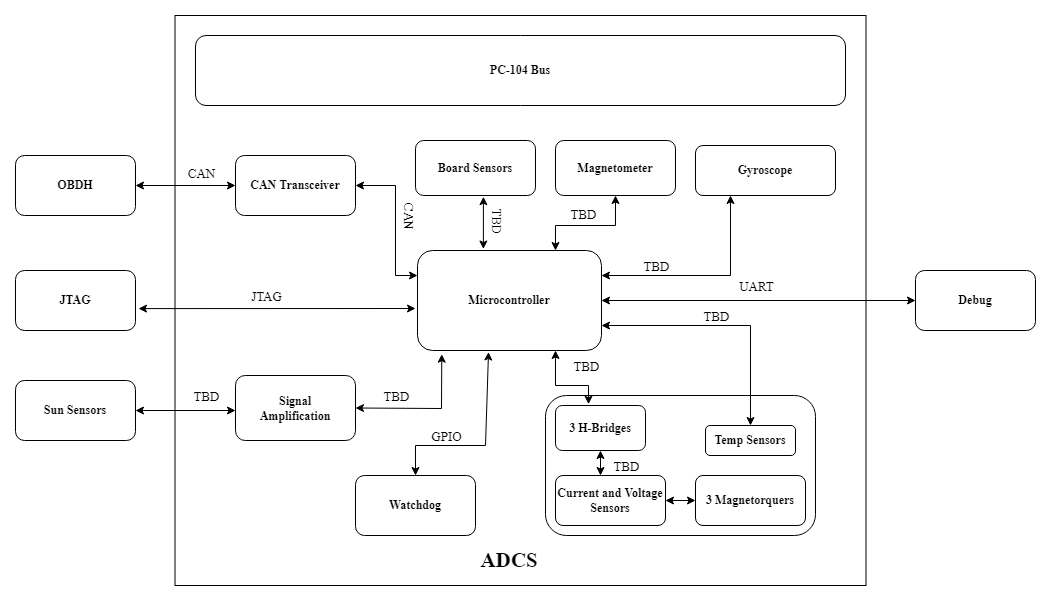

The diagram above was exported from draw.io. Its source (the exported page's mxGraphModel, read from the mxfile embedded in the PNG):
<mxGraphModel dx="2417" dy="868" grid="1" gridSize="10" guides="1" tooltips="1" connect="1" arrows="1" fold="1" page="1" pageScale="1" pageWidth="827" pageHeight="1169" math="0" shadow="0">
  <root>
    <mxCell id="0" />
    <mxCell id="1" parent="0" />
    <mxCell id="_lpnFHLCYmO_Zy523h3L-2" value="" style="rounded=0;whiteSpace=wrap;html=1;" parent="1" vertex="1">
      <mxGeometry x="79.5" y="180" width="691" height="570" as="geometry" />
    </mxCell>
    <mxCell id="_lpnFHLCYmO_Zy523h3L-4" value="Microcontroller" style="rounded=1;whiteSpace=wrap;html=1;fontFamily=Times New Roman;fontStyle=1" parent="1" vertex="1">
      <mxGeometry x="322" y="415" width="184" height="100" as="geometry" />
    </mxCell>
    <mxCell id="_lpnFHLCYmO_Zy523h3L-5" value="PC-104 Bus" style="rounded=1;whiteSpace=wrap;html=1;fontFamily=Times New Roman;fontStyle=1" parent="1" vertex="1">
      <mxGeometry x="100" y="200" width="650" height="70" as="geometry" />
    </mxCell>
    <mxCell id="_lpnFHLCYmO_Zy523h3L-6" value="CAN Transceiver" style="rounded=1;whiteSpace=wrap;html=1;fontFamily=Times New Roman;fontStyle=1" parent="1" vertex="1">
      <mxGeometry x="140" y="320" width="120" height="60" as="geometry" />
    </mxCell>
    <mxCell id="_lpnFHLCYmO_Zy523h3L-7" value="Watchdog" style="rounded=1;whiteSpace=wrap;html=1;fontFamily=Times New Roman;fontStyle=1" parent="1" vertex="1">
      <mxGeometry x="260" y="640" width="120" height="60" as="geometry" />
    </mxCell>
    <mxCell id="_lpnFHLCYmO_Zy523h3L-8" value="Sun Sensors" style="rounded=1;whiteSpace=wrap;html=1;fontFamily=Times New Roman;fontStyle=1" parent="1" vertex="1">
      <mxGeometry x="-80" y="545" width="120" height="60" as="geometry" />
    </mxCell>
    <mxCell id="_lpnFHLCYmO_Zy523h3L-9" value="" style="rounded=1;whiteSpace=wrap;html=1;fontFamily=Times New Roman;" parent="1" vertex="1">
      <mxGeometry x="450" y="560" width="270" height="140" as="geometry" />
    </mxCell>
    <mxCell id="_lpnFHLCYmO_Zy523h3L-10" value="3 H-Bridges" style="rounded=1;whiteSpace=wrap;html=1;fontFamily=Times New Roman;fontStyle=1" parent="1" vertex="1">
      <mxGeometry x="460" y="570" width="90" height="45" as="geometry" />
    </mxCell>
    <mxCell id="_lpnFHLCYmO_Zy523h3L-11" value="Current and Voltage Sensors" style="rounded=1;whiteSpace=wrap;html=1;fontFamily=Times New Roman;fontStyle=1" parent="1" vertex="1">
      <mxGeometry x="460" y="640" width="110" height="50" as="geometry" />
    </mxCell>
    <mxCell id="_lpnFHLCYmO_Zy523h3L-12" value="3 Magnetorquers" style="rounded=1;whiteSpace=wrap;html=1;fontFamily=Times New Roman;fontStyle=1" parent="1" vertex="1">
      <mxGeometry x="600" y="640" width="110" height="50" as="geometry" />
    </mxCell>
    <mxCell id="_lpnFHLCYmO_Zy523h3L-14" value="Temp Sensors" style="rounded=1;whiteSpace=wrap;html=1;fontFamily=Times New Roman;fontStyle=1" parent="1" vertex="1">
      <mxGeometry x="610" y="590" width="90" height="30" as="geometry" />
    </mxCell>
    <mxCell id="_lpnFHLCYmO_Zy523h3L-15" value="Gyroscope" style="rounded=1;whiteSpace=wrap;html=1;fontFamily=Times New Roman;fontStyle=1" parent="1" vertex="1">
      <mxGeometry x="600" y="310" width="140" height="50" as="geometry" />
    </mxCell>
    <mxCell id="_lpnFHLCYmO_Zy523h3L-16" value="Signal&lt;br&gt;Amplification" style="rounded=1;whiteSpace=wrap;html=1;fontFamily=Times New Roman;fontStyle=1" parent="1" vertex="1">
      <mxGeometry x="140" y="540" width="120" height="65" as="geometry" />
    </mxCell>
    <mxCell id="_lpnFHLCYmO_Zy523h3L-17" value="OBDH" style="rounded=1;whiteSpace=wrap;html=1;fontFamily=Times New Roman;fontStyle=1" parent="1" vertex="1">
      <mxGeometry x="-80" y="320" width="120" height="60" as="geometry" />
    </mxCell>
    <mxCell id="_lpnFHLCYmO_Zy523h3L-18" value="Debug" style="rounded=1;whiteSpace=wrap;html=1;fontFamily=Times New Roman;fontStyle=1" parent="1" vertex="1">
      <mxGeometry x="820" y="435" width="120" height="60" as="geometry" />
    </mxCell>
    <mxCell id="_lpnFHLCYmO_Zy523h3L-19" value="JTAG" style="rounded=1;whiteSpace=wrap;html=1;fontFamily=Times New Roman;fontStyle=1" parent="1" vertex="1">
      <mxGeometry x="-80" y="435" width="120" height="60" as="geometry" />
    </mxCell>
    <mxCell id="wxFyRjoZt32Ip3lweLaP-3" value="" style="endArrow=classic;startArrow=classic;html=1;rounded=0;fontFamily=Times New Roman;entryX=0;entryY=0.25;entryDx=0;entryDy=0;exitX=1;exitY=0.5;exitDx=0;exitDy=0;" parent="1" source="_lpnFHLCYmO_Zy523h3L-6" target="_lpnFHLCYmO_Zy523h3L-4" edge="1">
      <mxGeometry width="50" height="50" relative="1" as="geometry">
        <mxPoint x="240" y="460" as="sourcePoint" />
        <mxPoint x="290" y="410" as="targetPoint" />
        <Array as="points">
          <mxPoint x="300" y="350" />
          <mxPoint x="300" y="440" />
        </Array>
      </mxGeometry>
    </mxCell>
    <mxCell id="wxFyRjoZt32Ip3lweLaP-4" value="" style="endArrow=classic;startArrow=classic;html=1;rounded=0;fontFamily=Times New Roman;exitX=1;exitY=0.5;exitDx=0;exitDy=0;entryX=0;entryY=0.5;entryDx=0;entryDy=0;" parent="1" source="_lpnFHLCYmO_Zy523h3L-17" target="_lpnFHLCYmO_Zy523h3L-6" edge="1">
      <mxGeometry width="50" height="50" relative="1" as="geometry">
        <mxPoint x="240" y="460" as="sourcePoint" />
        <mxPoint x="290" y="410" as="targetPoint" />
      </mxGeometry>
    </mxCell>
    <mxCell id="wxFyRjoZt32Ip3lweLaP-5" value="" style="endArrow=classic;startArrow=classic;html=1;rounded=0;fontFamily=Times New Roman;exitX=1.025;exitY=0.635;exitDx=0;exitDy=0;exitPerimeter=0;" parent="1" source="_lpnFHLCYmO_Zy523h3L-19" edge="1">
      <mxGeometry width="50" height="50" relative="1" as="geometry">
        <mxPoint x="240" y="460" as="sourcePoint" />
        <mxPoint x="320" y="473" as="targetPoint" />
      </mxGeometry>
    </mxCell>
    <mxCell id="wxFyRjoZt32Ip3lweLaP-10" value="JTAG" style="edgeLabel;html=1;align=center;verticalAlign=middle;resizable=0;points=[];fontFamily=Times New Roman;fontStyle=0;fontSize=13;" parent="1" connectable="0" vertex="1">
      <mxGeometry x="170" y="460.0007494558623" as="geometry" />
    </mxCell>
    <mxCell id="wxFyRjoZt32Ip3lweLaP-11" value="CAN" style="edgeLabel;html=1;align=center;verticalAlign=middle;resizable=0;points=[];fontFamily=Times New Roman;fontStyle=0;fontSize=13;rotation=90;" parent="1" connectable="0" vertex="1">
      <mxGeometry x="322" y="345.0007494558623" as="geometry">
        <mxPoint x="35" y="7.000000000000002" as="offset" />
      </mxGeometry>
    </mxCell>
    <mxCell id="wxFyRjoZt32Ip3lweLaP-12" value="CAN" style="edgeLabel;html=1;align=center;verticalAlign=middle;resizable=0;points=[];fontFamily=Times New Roman;fontStyle=0;fontSize=13;rotation=0;" parent="1" connectable="0" vertex="1">
      <mxGeometry x="70" y="330.0007494558623" as="geometry">
        <mxPoint x="35" y="7.000000000000002" as="offset" />
      </mxGeometry>
    </mxCell>
    <mxCell id="wxFyRjoZt32Ip3lweLaP-16" value="" style="endArrow=classic;startArrow=classic;html=1;rounded=0;fontFamily=Times New Roman;fontSize=15;entryX=0.25;entryY=1;entryDx=0;entryDy=0;exitX=1;exitY=0.25;exitDx=0;exitDy=0;" parent="1" source="_lpnFHLCYmO_Zy523h3L-4" target="_lpnFHLCYmO_Zy523h3L-15" edge="1">
      <mxGeometry width="50" height="50" relative="1" as="geometry">
        <mxPoint x="420" y="460" as="sourcePoint" />
        <mxPoint x="470" y="410" as="targetPoint" />
        <Array as="points">
          <mxPoint x="635" y="440" />
        </Array>
      </mxGeometry>
    </mxCell>
    <mxCell id="wxFyRjoZt32Ip3lweLaP-17" value="" style="endArrow=classic;startArrow=classic;html=1;rounded=0;fontFamily=Times New Roman;fontSize=15;exitX=1;exitY=0.5;exitDx=0;exitDy=0;entryX=0;entryY=0.5;entryDx=0;entryDy=0;" parent="1" source="_lpnFHLCYmO_Zy523h3L-4" target="_lpnFHLCYmO_Zy523h3L-18" edge="1">
      <mxGeometry width="50" height="50" relative="1" as="geometry">
        <mxPoint x="630" y="460" as="sourcePoint" />
        <mxPoint x="680" y="410" as="targetPoint" />
      </mxGeometry>
    </mxCell>
    <mxCell id="wxFyRjoZt32Ip3lweLaP-19" value="" style="endArrow=classic;startArrow=classic;html=1;rounded=0;fontFamily=Times New Roman;fontSize=13;entryX=0.132;entryY=1.037;entryDx=0;entryDy=0;entryPerimeter=0;exitX=1;exitY=0.5;exitDx=0;exitDy=0;" parent="1" source="_lpnFHLCYmO_Zy523h3L-16" target="_lpnFHLCYmO_Zy523h3L-4" edge="1">
      <mxGeometry width="50" height="50" relative="1" as="geometry">
        <mxPoint x="230" y="460" as="sourcePoint" />
        <mxPoint x="280" y="410" as="targetPoint" />
        <Array as="points">
          <mxPoint x="346" y="573" />
        </Array>
      </mxGeometry>
    </mxCell>
    <mxCell id="wxFyRjoZt32Ip3lweLaP-20" value="" style="endArrow=classic;startArrow=classic;html=1;rounded=0;fontFamily=Times New Roman;fontSize=13;exitX=1;exitY=0.5;exitDx=0;exitDy=0;" parent="1" source="_lpnFHLCYmO_Zy523h3L-8" edge="1">
      <mxGeometry width="50" height="50" relative="1" as="geometry">
        <mxPoint x="30" y="580" as="sourcePoint" />
        <mxPoint x="140" y="575" as="targetPoint" />
      </mxGeometry>
    </mxCell>
    <mxCell id="wxFyRjoZt32Ip3lweLaP-21" value="TBD" style="edgeLabel;html=1;align=center;verticalAlign=middle;resizable=0;points=[];fontFamily=Times New Roman;fontStyle=0;fontSize=13;" parent="1" connectable="0" vertex="1">
      <mxGeometry x="110" y="560.0007494558623" as="geometry" />
    </mxCell>
    <mxCell id="wxFyRjoZt32Ip3lweLaP-22" value="TBD" style="edgeLabel;html=1;align=center;verticalAlign=middle;resizable=0;points=[];fontFamily=Times New Roman;fontStyle=0;fontSize=13;" parent="1" connectable="0" vertex="1">
      <mxGeometry x="300" y="560.0007494558623" as="geometry" />
    </mxCell>
    <mxCell id="wxFyRjoZt32Ip3lweLaP-23" value="" style="endArrow=classic;startArrow=classic;html=1;rounded=0;fontFamily=Times New Roman;fontSize=13;entryX=0.386;entryY=1.015;entryDx=0;entryDy=0;entryPerimeter=0;exitX=0.5;exitY=0;exitDx=0;exitDy=0;" parent="1" source="_lpnFHLCYmO_Zy523h3L-7" target="_lpnFHLCYmO_Zy523h3L-4" edge="1">
      <mxGeometry width="50" height="50" relative="1" as="geometry">
        <mxPoint x="290" y="460" as="sourcePoint" />
        <mxPoint x="340" y="410" as="targetPoint" />
        <Array as="points">
          <mxPoint x="320" y="610" />
          <mxPoint x="390" y="610" />
        </Array>
      </mxGeometry>
    </mxCell>
    <mxCell id="wxFyRjoZt32Ip3lweLaP-24" value="GPIO" style="edgeLabel;html=1;align=center;verticalAlign=middle;resizable=0;points=[];fontFamily=Times New Roman;fontStyle=0;fontSize=13;" parent="1" connectable="0" vertex="1">
      <mxGeometry x="350" y="600.0007494558623" as="geometry" />
    </mxCell>
    <mxCell id="wxFyRjoZt32Ip3lweLaP-25" value="UART" style="edgeLabel;html=1;align=center;verticalAlign=middle;resizable=0;points=[];fontFamily=Times New Roman;fontStyle=0;fontSize=13;" parent="1" connectable="0" vertex="1">
      <mxGeometry x="660" y="450.0007494558623" as="geometry" />
    </mxCell>
    <mxCell id="wxFyRjoZt32Ip3lweLaP-26" value="TBD" style="edgeLabel;html=1;align=center;verticalAlign=middle;resizable=0;points=[];fontFamily=Times New Roman;fontStyle=0;fontSize=13;" parent="1" connectable="0" vertex="1">
      <mxGeometry x="560" y="430.0007494558623" as="geometry" />
    </mxCell>
    <mxCell id="wxFyRjoZt32Ip3lweLaP-27" value="" style="endArrow=classic;startArrow=classic;html=1;rounded=0;fontFamily=Times New Roman;fontSize=13;exitX=0.75;exitY=1;exitDx=0;exitDy=0;entryX=0.367;entryY=-0.029;entryDx=0;entryDy=0;entryPerimeter=0;" parent="1" source="_lpnFHLCYmO_Zy523h3L-4" target="_lpnFHLCYmO_Zy523h3L-10" edge="1">
      <mxGeometry width="50" height="50" relative="1" as="geometry">
        <mxPoint x="460" y="460" as="sourcePoint" />
        <mxPoint x="510" y="410" as="targetPoint" />
        <Array as="points">
          <mxPoint x="460" y="550" />
          <mxPoint x="493" y="550" />
        </Array>
      </mxGeometry>
    </mxCell>
    <mxCell id="wxFyRjoZt32Ip3lweLaP-28" value="TBD" style="edgeLabel;html=1;align=center;verticalAlign=middle;resizable=0;points=[];fontFamily=Times New Roman;fontStyle=0;fontSize=13;" parent="1" connectable="0" vertex="1">
      <mxGeometry x="490" y="530.0007494558623" as="geometry" />
    </mxCell>
    <mxCell id="wxFyRjoZt32Ip3lweLaP-30" value="" style="endArrow=classic;startArrow=classic;html=1;rounded=0;fontFamily=Times New Roman;fontSize=13;entryX=0.5;entryY=1;entryDx=0;entryDy=0;" parent="1" target="_lpnFHLCYmO_Zy523h3L-10" edge="1">
      <mxGeometry width="50" height="50" relative="1" as="geometry">
        <mxPoint x="505" y="640" as="sourcePoint" />
        <mxPoint x="510" y="410" as="targetPoint" />
      </mxGeometry>
    </mxCell>
    <mxCell id="wxFyRjoZt32Ip3lweLaP-31" value="" style="endArrow=classic;startArrow=classic;html=1;rounded=0;fontFamily=Times New Roman;fontSize=13;entryX=0;entryY=0.5;entryDx=0;entryDy=0;exitX=1;exitY=0.5;exitDx=0;exitDy=0;" parent="1" source="_lpnFHLCYmO_Zy523h3L-11" target="_lpnFHLCYmO_Zy523h3L-12" edge="1">
      <mxGeometry width="50" height="50" relative="1" as="geometry">
        <mxPoint x="460" y="460" as="sourcePoint" />
        <mxPoint x="510" y="410" as="targetPoint" />
      </mxGeometry>
    </mxCell>
    <mxCell id="wxFyRjoZt32Ip3lweLaP-32" value="TBD" style="edgeLabel;html=1;align=center;verticalAlign=middle;resizable=0;points=[];fontFamily=Times New Roman;fontStyle=0;fontSize=13;" parent="1" connectable="0" vertex="1">
      <mxGeometry x="530" y="630.0007494558623" as="geometry" />
    </mxCell>
    <mxCell id="wxFyRjoZt32Ip3lweLaP-33" value="" style="endArrow=classic;startArrow=classic;html=1;rounded=0;fontFamily=Times New Roman;fontSize=13;exitX=1;exitY=0.75;exitDx=0;exitDy=0;entryX=0.5;entryY=0;entryDx=0;entryDy=0;" parent="1" source="_lpnFHLCYmO_Zy523h3L-4" target="_lpnFHLCYmO_Zy523h3L-14" edge="1">
      <mxGeometry width="50" height="50" relative="1" as="geometry">
        <mxPoint x="630" y="460" as="sourcePoint" />
        <mxPoint x="680" y="410" as="targetPoint" />
        <Array as="points">
          <mxPoint x="655" y="490" />
        </Array>
      </mxGeometry>
    </mxCell>
    <mxCell id="wxFyRjoZt32Ip3lweLaP-34" value="ADCS" style="text;html=1;strokeColor=none;fillColor=none;align=center;verticalAlign=middle;whiteSpace=wrap;rounded=0;fontFamily=Times New Roman;fontSize=21;fontStyle=1" parent="1" vertex="1">
      <mxGeometry x="384" y="710" width="60" height="30" as="geometry" />
    </mxCell>
    <mxCell id="wxFyRjoZt32Ip3lweLaP-36" value="Magnetometer" style="rounded=1;whiteSpace=wrap;html=1;fontFamily=Times New Roman;fontSize=12;verticalAlign=middle;fontStyle=1" parent="1" vertex="1">
      <mxGeometry x="460" y="305" width="120" height="55" as="geometry" />
    </mxCell>
    <mxCell id="wxFyRjoZt32Ip3lweLaP-37" value="" style="endArrow=classic;startArrow=classic;html=1;rounded=0;fontFamily=Times New Roman;fontSize=12;entryX=0.75;entryY=0;entryDx=0;entryDy=0;exitX=0.5;exitY=1;exitDx=0;exitDy=0;" parent="1" source="wxFyRjoZt32Ip3lweLaP-36" target="_lpnFHLCYmO_Zy523h3L-4" edge="1">
      <mxGeometry width="50" height="50" relative="1" as="geometry">
        <mxPoint x="330" y="470" as="sourcePoint" />
        <mxPoint x="380" y="420" as="targetPoint" />
        <Array as="points">
          <mxPoint x="520" y="390" />
          <mxPoint x="460" y="390" />
        </Array>
      </mxGeometry>
    </mxCell>
    <mxCell id="wxFyRjoZt32Ip3lweLaP-38" value="TBD" style="edgeLabel;html=1;align=center;verticalAlign=middle;resizable=0;points=[];fontFamily=Times New Roman;fontStyle=0;fontSize=13;" parent="1" connectable="0" vertex="1">
      <mxGeometry x="490" y="380.0007494558623" as="geometry">
        <mxPoint x="-3" y="-2" as="offset" />
      </mxGeometry>
    </mxCell>
    <mxCell id="wxFyRjoZt32Ip3lweLaP-39" value="TBD" style="edgeLabel;html=1;align=center;verticalAlign=middle;resizable=0;points=[];fontFamily=Times New Roman;fontStyle=0;fontSize=13;" parent="1" connectable="0" vertex="1">
      <mxGeometry x="620" y="480.0007494558623" as="geometry" />
    </mxCell>
    <mxCell id="_OU4axfQ80NfGdXRKhrg-1" value="Board Sensors" style="rounded=1;whiteSpace=wrap;html=1;fontFamily=Times New Roman;fontSize=12;verticalAlign=middle;fontStyle=1" vertex="1" parent="1">
      <mxGeometry x="320" y="305" width="120" height="55" as="geometry" />
    </mxCell>
    <mxCell id="_OU4axfQ80NfGdXRKhrg-2" value="" style="endArrow=classic;startArrow=classic;html=1;rounded=0;entryX=0.358;entryY=-0.015;entryDx=0;entryDy=0;entryPerimeter=0;exitX=0.566;exitY=1.022;exitDx=0;exitDy=0;exitPerimeter=0;" edge="1" parent="1" source="_OU4axfQ80NfGdXRKhrg-1" target="_lpnFHLCYmO_Zy523h3L-4">
      <mxGeometry width="50" height="50" relative="1" as="geometry">
        <mxPoint x="-50" y="470" as="sourcePoint" />
        <mxPoint y="420" as="targetPoint" />
      </mxGeometry>
    </mxCell>
    <mxCell id="_OU4axfQ80NfGdXRKhrg-3" value="TBD" style="edgeLabel;html=1;align=center;verticalAlign=middle;resizable=0;points=[];fontFamily=Times New Roman;fontStyle=0;fontSize=13;rotation=90;" connectable="0" vertex="1" parent="1">
      <mxGeometry x="410" y="350.0007494558623" as="geometry">
        <mxPoint x="35" y="7.000000000000002" as="offset" />
      </mxGeometry>
    </mxCell>
  </root>
</mxGraphModel>